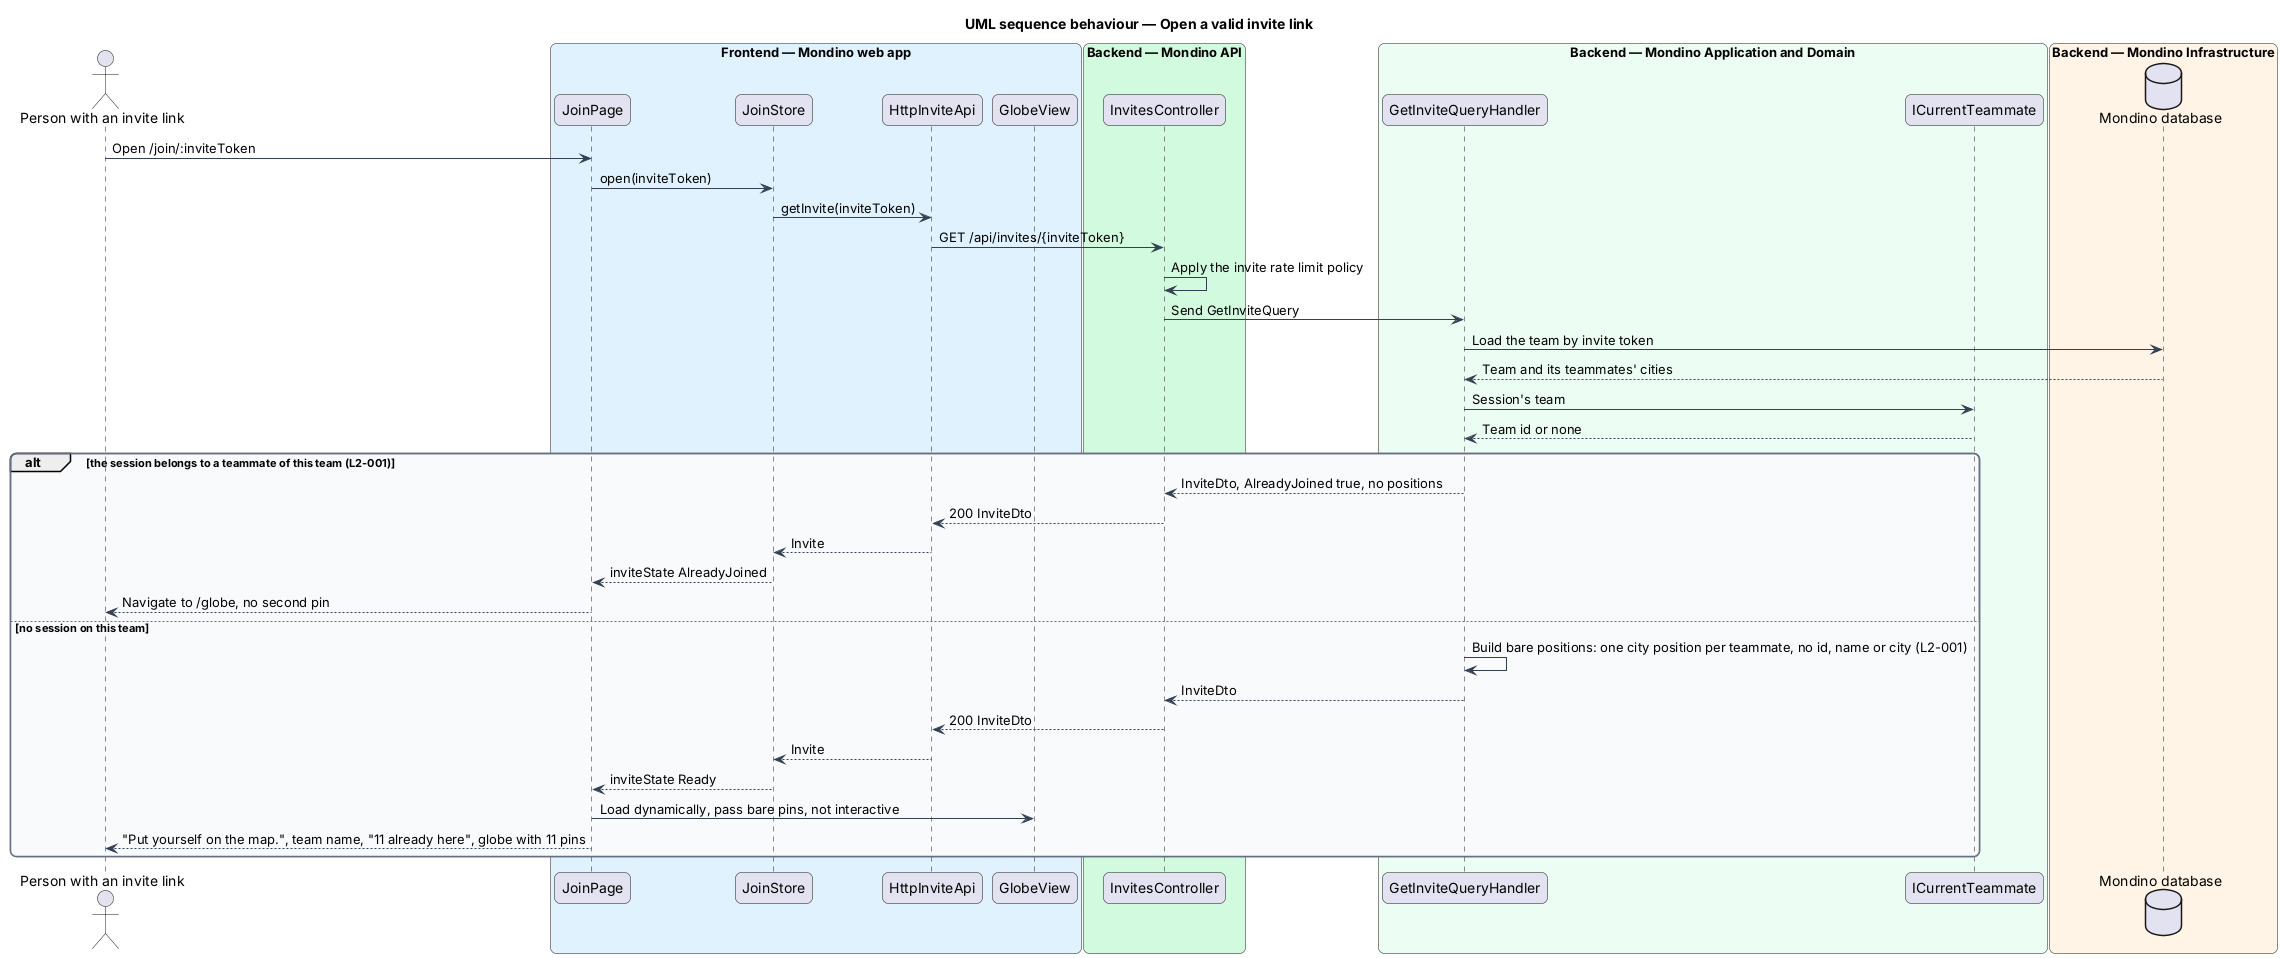

The diagram above was rendered by PlantUML. Its source (embedded in the PNG):
@startuml
title UML sequence behaviour — Open a valid invite link
skinparam backgroundColor #FFFFFF
skinparam shadowing false
skinparam roundcorner 12
skinparam defaultFontName Arial
skinparam ArrowColor #344054
skinparam rectangle {
  BorderColor #344054
  FontColor #101828
}
skinparam package {
  BorderColor #667085
  FontColor #101828
  BackgroundColor #F9FAFB
}

actor "Person with an invite link" as actor
box "Frontend — Mondino web app" #E0F2FE
  participant "JoinPage" as page
  participant "JoinStore" as store
  participant "HttpInviteApi" as client
  participant "GlobeView" as globe
end box
box "Backend — Mondino API" #D1FADF
  participant "InvitesController" as controller
end box
box "Backend — Mondino Application and Domain" #ECFDF3
  participant "GetInviteQueryHandler" as handler
  participant "ICurrentTeammate" as current
end box
box "Backend — Mondino Infrastructure" #FFF4E5
  database "Mondino database" as db
end box
actor -> page : Open /join/:inviteToken
page -> store : open(inviteToken)
store -> client : getInvite(inviteToken)
client -> controller : GET /api/invites/{inviteToken}
controller -> controller : Apply the invite rate limit policy
controller -> handler : Send GetInviteQuery
handler -> db : Load the team by invite token
db --> handler : Team and its teammates' cities
handler -> current : Session's team
current --> handler : Team id or none
alt the session belongs to a teammate of this team (L2-001)
  handler --> controller : InviteDto, AlreadyJoined true, no positions
  controller --> client : 200 InviteDto
  client --> store : Invite
  store --> page : inviteState AlreadyJoined
  page --> actor : Navigate to /globe, no second pin
else no session on this team
  handler -> handler : Build bare positions: one city position per teammate, no id, name or city (L2-001)
  handler --> controller : InviteDto
  controller --> client : 200 InviteDto
  client --> store : Invite
  store --> page : inviteState Ready
  page -> globe : Load dynamically, pass bare pins, not interactive
  page --> actor : "Put yourself on the map.", team name, "11 already here", globe with 11 pins
end
@enduml